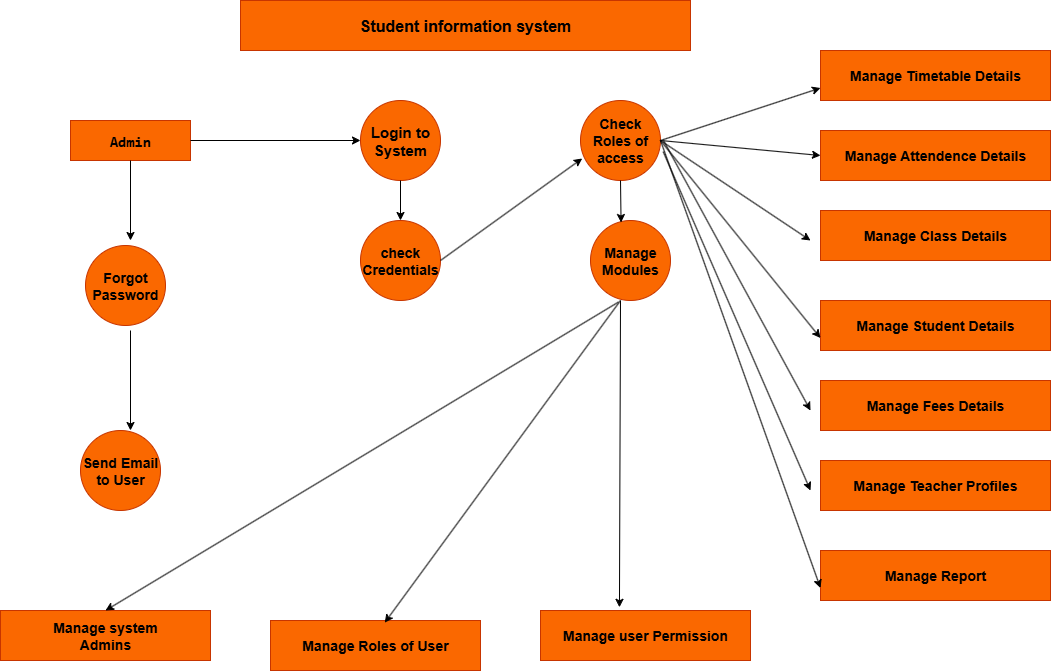

The diagram above was exported from draw.io. Its source (the exported page's mxGraphModel, read from the mxfile embedded in the PNG):
<mxGraphModel dx="2239" dy="1780" grid="1" gridSize="10" guides="1" tooltips="1" connect="1" arrows="1" fold="1" page="1" pageScale="1" pageWidth="850" pageHeight="1100" math="0" shadow="0">
  <root>
    <mxCell id="0" />
    <mxCell id="1" parent="0" />
    <mxCell id="smAnglWxyn1xnemRLMh6-1" value="&lt;b&gt;&lt;font style=&quot;font-size: 16px;&quot;&gt;Student information system&lt;/font&gt;&lt;/b&gt;" style="rounded=0;whiteSpace=wrap;html=1;labelBackgroundColor=none;fillColor=#fa6800;fontColor=#000000;strokeColor=#C73500;" vertex="1" parent="1">
      <mxGeometry x="70" y="-20" width="450" height="50" as="geometry" />
    </mxCell>
    <mxCell id="smAnglWxyn1xnemRLMh6-2" value="&lt;pre&gt;&lt;b&gt;&lt;font style=&quot;font-size: 15px;&quot;&gt;Admin&lt;/font&gt;&lt;/b&gt;&lt;/pre&gt;" style="rounded=0;whiteSpace=wrap;html=1;labelBackgroundColor=none;fillColor=#fa6800;fontColor=#000000;strokeColor=#C73500;" vertex="1" parent="1">
      <mxGeometry x="-100" y="100" width="120" height="40" as="geometry" />
    </mxCell>
    <mxCell id="smAnglWxyn1xnemRLMh6-3" value="&lt;b&gt;&lt;font style=&quot;font-size: 14px;&quot;&gt;Forgot Password&lt;/font&gt;&lt;/b&gt;" style="ellipse;whiteSpace=wrap;html=1;aspect=fixed;labelBackgroundColor=none;fillColor=#fa6800;fontColor=#000000;strokeColor=#C73500;" vertex="1" parent="1">
      <mxGeometry x="-85" y="225" width="80" height="80" as="geometry" />
    </mxCell>
    <mxCell id="smAnglWxyn1xnemRLMh6-4" value="&lt;b&gt;&lt;font style=&quot;font-size: 14px;&quot;&gt;Send Email&lt;/font&gt;&lt;/b&gt;&lt;div&gt;&lt;b&gt;&lt;font style=&quot;font-size: 14px;&quot;&gt;to User&lt;/font&gt;&lt;/b&gt;&lt;/div&gt;" style="ellipse;whiteSpace=wrap;html=1;aspect=fixed;labelBackgroundColor=none;fillColor=#fa6800;fontColor=#000000;strokeColor=#C73500;" vertex="1" parent="1">
      <mxGeometry x="-90" y="410" width="80" height="80" as="geometry" />
    </mxCell>
    <mxCell id="smAnglWxyn1xnemRLMh6-5" value="&lt;b&gt;&lt;font style=&quot;font-size: 15px;&quot;&gt;Login to&lt;/font&gt;&lt;/b&gt;&lt;div&gt;&lt;b&gt;&lt;font style=&quot;font-size: 15px;&quot;&gt;System&lt;/font&gt;&lt;/b&gt;&lt;/div&gt;" style="ellipse;whiteSpace=wrap;html=1;aspect=fixed;labelBackgroundColor=none;fillColor=#fa6800;fontColor=#000000;strokeColor=#C73500;" vertex="1" parent="1">
      <mxGeometry x="190" y="80" width="80" height="80" as="geometry" />
    </mxCell>
    <mxCell id="smAnglWxyn1xnemRLMh6-6" value="&lt;b&gt;&lt;font style=&quot;font-size: 14px;&quot;&gt;Check Roles of access&lt;/font&gt;&lt;/b&gt;" style="ellipse;whiteSpace=wrap;html=1;aspect=fixed;labelBackgroundColor=none;fillColor=#fa6800;fontColor=#000000;strokeColor=#C73500;" vertex="1" parent="1">
      <mxGeometry x="410" y="80" width="80" height="80" as="geometry" />
    </mxCell>
    <mxCell id="smAnglWxyn1xnemRLMh6-7" value="&lt;b&gt;&lt;font style=&quot;font-size: 14px;&quot;&gt;check Credentials&lt;/font&gt;&lt;/b&gt;" style="ellipse;whiteSpace=wrap;html=1;aspect=fixed;labelBackgroundColor=none;fillColor=#fa6800;fontColor=#000000;strokeColor=#C73500;" vertex="1" parent="1">
      <mxGeometry x="190" y="200" width="80" height="80" as="geometry" />
    </mxCell>
    <mxCell id="smAnglWxyn1xnemRLMh6-8" value="&lt;b&gt;&lt;font style=&quot;font-size: 14px;&quot;&gt;Manage Modules&lt;/font&gt;&lt;/b&gt;" style="ellipse;whiteSpace=wrap;html=1;aspect=fixed;labelBackgroundColor=none;fillColor=#fa6800;fontColor=#000000;strokeColor=#C73500;" vertex="1" parent="1">
      <mxGeometry x="420" y="200" width="80" height="80" as="geometry" />
    </mxCell>
    <mxCell id="smAnglWxyn1xnemRLMh6-9" value="&lt;b&gt;&lt;font style=&quot;font-size: 14px;&quot;&gt;Manage Timetable Details&lt;/font&gt;&lt;/b&gt;" style="rounded=0;whiteSpace=wrap;html=1;labelBackgroundColor=none;fillColor=#fa6800;fontColor=#000000;strokeColor=#C73500;" vertex="1" parent="1">
      <mxGeometry x="650" y="30" width="230" height="50" as="geometry" />
    </mxCell>
    <mxCell id="smAnglWxyn1xnemRLMh6-10" value="&lt;b&gt;&lt;font style=&quot;font-size: 14px;&quot;&gt;Manage Attendence Details&lt;/font&gt;&lt;/b&gt;" style="rounded=0;whiteSpace=wrap;html=1;labelBackgroundColor=none;fillColor=#fa6800;fontColor=#000000;strokeColor=#C73500;" vertex="1" parent="1">
      <mxGeometry x="650" y="110" width="230" height="50" as="geometry" />
    </mxCell>
    <mxCell id="smAnglWxyn1xnemRLMh6-11" value="&lt;b&gt;&lt;font style=&quot;font-size: 14px;&quot;&gt;Manage Class Details&lt;/font&gt;&lt;/b&gt;" style="rounded=0;whiteSpace=wrap;html=1;labelBackgroundColor=none;fillColor=#fa6800;fontColor=#000000;strokeColor=#C73500;" vertex="1" parent="1">
      <mxGeometry x="650" y="190" width="230" height="50" as="geometry" />
    </mxCell>
    <mxCell id="smAnglWxyn1xnemRLMh6-12" value="&lt;b&gt;&lt;font style=&quot;font-size: 14px;&quot;&gt;Manage Student Details&lt;/font&gt;&lt;/b&gt;" style="rounded=0;whiteSpace=wrap;html=1;labelBackgroundColor=none;fillColor=#fa6800;fontColor=#000000;strokeColor=#C73500;" vertex="1" parent="1">
      <mxGeometry x="650" y="280" width="230" height="50" as="geometry" />
    </mxCell>
    <mxCell id="smAnglWxyn1xnemRLMh6-13" value="&lt;b&gt;&lt;font style=&quot;font-size: 14px;&quot;&gt;Manage Fees Details&lt;/font&gt;&lt;/b&gt;" style="rounded=0;whiteSpace=wrap;html=1;labelBackgroundColor=none;fillColor=#fa6800;fontColor=#000000;strokeColor=#C73500;" vertex="1" parent="1">
      <mxGeometry x="650" y="360" width="230" height="50" as="geometry" />
    </mxCell>
    <mxCell id="smAnglWxyn1xnemRLMh6-14" value="&lt;b&gt;&lt;font style=&quot;font-size: 14px;&quot;&gt;Manage Teacher Profiles&lt;/font&gt;&lt;/b&gt;" style="rounded=0;whiteSpace=wrap;html=1;labelBackgroundColor=none;fillColor=#fa6800;fontColor=#000000;strokeColor=#C73500;" vertex="1" parent="1">
      <mxGeometry x="650" y="440" width="230" height="50" as="geometry" />
    </mxCell>
    <mxCell id="smAnglWxyn1xnemRLMh6-15" value="&lt;b&gt;&lt;font style=&quot;font-size: 14px;&quot;&gt;Manage system&lt;/font&gt;&lt;/b&gt;&lt;div&gt;&lt;b&gt;&lt;font style=&quot;font-size: 14px;&quot;&gt;Admins&lt;/font&gt;&lt;/b&gt;&lt;/div&gt;" style="rounded=0;whiteSpace=wrap;html=1;labelBackgroundColor=none;fillColor=#fa6800;fontColor=#000000;strokeColor=#C73500;" vertex="1" parent="1">
      <mxGeometry x="-170" y="590" width="210" height="50" as="geometry" />
    </mxCell>
    <mxCell id="smAnglWxyn1xnemRLMh6-16" value="&lt;b&gt;&lt;font style=&quot;font-size: 14px;&quot;&gt;Manage Report&lt;/font&gt;&lt;/b&gt;" style="rounded=0;whiteSpace=wrap;html=1;labelBackgroundColor=none;fillColor=#fa6800;fontColor=#000000;strokeColor=#C73500;" vertex="1" parent="1">
      <mxGeometry x="650" y="530" width="230" height="50" as="geometry" />
    </mxCell>
    <mxCell id="smAnglWxyn1xnemRLMh6-17" value="&lt;b&gt;&lt;font style=&quot;font-size: 14px;&quot;&gt;Manage Roles of User&lt;/font&gt;&lt;/b&gt;" style="rounded=0;whiteSpace=wrap;html=1;labelBackgroundColor=none;fillColor=#fa6800;fontColor=#000000;strokeColor=#C73500;" vertex="1" parent="1">
      <mxGeometry x="100" y="600" width="210" height="50" as="geometry" />
    </mxCell>
    <mxCell id="smAnglWxyn1xnemRLMh6-19" value="&lt;b&gt;&lt;font style=&quot;font-size: 14px;&quot;&gt;Manage user Permission&lt;/font&gt;&lt;/b&gt;" style="rounded=0;whiteSpace=wrap;html=1;labelBackgroundColor=none;fillColor=#fa6800;fontColor=#000000;strokeColor=#C73500;" vertex="1" parent="1">
      <mxGeometry x="370" y="590" width="210" height="50" as="geometry" />
    </mxCell>
    <mxCell id="smAnglWxyn1xnemRLMh6-20" value="" style="endArrow=classic;html=1;rounded=0;fontColor=default;exitX=1;exitY=0.5;exitDx=0;exitDy=0;labelBackgroundColor=none;" edge="1" parent="1" source="smAnglWxyn1xnemRLMh6-2" target="smAnglWxyn1xnemRLMh6-5">
      <mxGeometry width="50" height="50" relative="1" as="geometry">
        <mxPoint x="210" y="320" as="sourcePoint" />
        <mxPoint x="260" y="270" as="targetPoint" />
      </mxGeometry>
    </mxCell>
    <mxCell id="smAnglWxyn1xnemRLMh6-21" value="" style="endArrow=classic;html=1;rounded=0;fontColor=default;exitX=0.5;exitY=1;exitDx=0;exitDy=0;entryX=0.5;entryY=0;entryDx=0;entryDy=0;labelBackgroundColor=none;" edge="1" parent="1" source="smAnglWxyn1xnemRLMh6-5" target="smAnglWxyn1xnemRLMh6-7">
      <mxGeometry width="50" height="50" relative="1" as="geometry">
        <mxPoint x="210" y="320" as="sourcePoint" />
        <mxPoint x="260" y="270" as="targetPoint" />
      </mxGeometry>
    </mxCell>
    <mxCell id="smAnglWxyn1xnemRLMh6-22" value="" style="endArrow=classic;html=1;rounded=0;fontColor=default;exitX=0.5;exitY=1;exitDx=0;exitDy=0;labelBackgroundColor=none;" edge="1" parent="1" source="smAnglWxyn1xnemRLMh6-2">
      <mxGeometry width="50" height="50" relative="1" as="geometry">
        <mxPoint x="210" y="320" as="sourcePoint" />
        <mxPoint x="-40" y="220" as="targetPoint" />
      </mxGeometry>
    </mxCell>
    <mxCell id="smAnglWxyn1xnemRLMh6-23" value="" style="endArrow=classic;html=1;rounded=0;fontColor=default;entryX=0.625;entryY=0;entryDx=0;entryDy=0;entryPerimeter=0;labelBackgroundColor=none;" edge="1" parent="1" target="smAnglWxyn1xnemRLMh6-4">
      <mxGeometry width="50" height="50" relative="1" as="geometry">
        <mxPoint x="-40" y="310" as="sourcePoint" />
        <mxPoint x="140" y="270" as="targetPoint" />
      </mxGeometry>
    </mxCell>
    <mxCell id="smAnglWxyn1xnemRLMh6-25" value="" style="endArrow=classic;html=1;rounded=0;fontColor=default;exitX=1;exitY=0.5;exitDx=0;exitDy=0;entryX=0.021;entryY=0.725;entryDx=0;entryDy=0;entryPerimeter=0;labelBackgroundColor=none;" edge="1" parent="1" source="smAnglWxyn1xnemRLMh6-7" target="smAnglWxyn1xnemRLMh6-6">
      <mxGeometry width="50" height="50" relative="1" as="geometry">
        <mxPoint x="90" y="300" as="sourcePoint" />
        <mxPoint x="140" y="250" as="targetPoint" />
      </mxGeometry>
    </mxCell>
    <mxCell id="smAnglWxyn1xnemRLMh6-26" value="" style="endArrow=classic;html=1;rounded=0;fontColor=default;exitX=0.5;exitY=1;exitDx=0;exitDy=0;entryX=0.382;entryY=0.025;entryDx=0;entryDy=0;entryPerimeter=0;labelBackgroundColor=none;" edge="1" parent="1" source="smAnglWxyn1xnemRLMh6-6" target="smAnglWxyn1xnemRLMh6-8">
      <mxGeometry width="50" height="50" relative="1" as="geometry">
        <mxPoint x="90" y="300" as="sourcePoint" />
        <mxPoint x="140" y="250" as="targetPoint" />
      </mxGeometry>
    </mxCell>
    <mxCell id="smAnglWxyn1xnemRLMh6-27" value="" style="endArrow=classic;html=1;rounded=0;fontColor=default;exitX=0.349;exitY=1.02;exitDx=0;exitDy=0;exitPerimeter=0;entryX=0.5;entryY=0;entryDx=0;entryDy=0;labelBackgroundColor=none;" edge="1" parent="1" source="smAnglWxyn1xnemRLMh6-8" target="smAnglWxyn1xnemRLMh6-15">
      <mxGeometry width="50" height="50" relative="1" as="geometry">
        <mxPoint x="20" y="360" as="sourcePoint" />
        <mxPoint x="-20" y="550" as="targetPoint" />
      </mxGeometry>
    </mxCell>
    <mxCell id="smAnglWxyn1xnemRLMh6-28" value="" style="endArrow=classic;html=1;rounded=0;fontColor=default;entryX=0.544;entryY=0.043;entryDx=0;entryDy=0;entryPerimeter=0;labelBackgroundColor=none;" edge="1" parent="1" target="smAnglWxyn1xnemRLMh6-17">
      <mxGeometry width="50" height="50" relative="1" as="geometry">
        <mxPoint x="450" y="280" as="sourcePoint" />
        <mxPoint x="70" y="310" as="targetPoint" />
      </mxGeometry>
    </mxCell>
    <mxCell id="smAnglWxyn1xnemRLMh6-29" value="" style="endArrow=classic;html=1;rounded=0;fontColor=default;entryX=0.376;entryY=-0.064;entryDx=0;entryDy=0;entryPerimeter=0;labelBackgroundColor=none;" edge="1" parent="1" target="smAnglWxyn1xnemRLMh6-19">
      <mxGeometry width="50" height="50" relative="1" as="geometry">
        <mxPoint x="450" y="280" as="sourcePoint" />
        <mxPoint x="460" y="550" as="targetPoint" />
      </mxGeometry>
    </mxCell>
    <mxCell id="smAnglWxyn1xnemRLMh6-31" value="" style="endArrow=classic;html=1;rounded=0;fontColor=default;exitX=1;exitY=0.5;exitDx=0;exitDy=0;entryX=0;entryY=0.75;entryDx=0;entryDy=0;labelBackgroundColor=none;" edge="1" parent="1" source="smAnglWxyn1xnemRLMh6-6" target="smAnglWxyn1xnemRLMh6-9">
      <mxGeometry width="50" height="50" relative="1" as="geometry">
        <mxPoint x="350" y="360" as="sourcePoint" />
        <mxPoint x="400" y="310" as="targetPoint" />
      </mxGeometry>
    </mxCell>
    <mxCell id="smAnglWxyn1xnemRLMh6-32" value="" style="endArrow=classic;html=1;rounded=0;fontColor=default;exitX=1;exitY=0.5;exitDx=0;exitDy=0;entryX=0;entryY=0.5;entryDx=0;entryDy=0;labelBackgroundColor=none;" edge="1" parent="1" source="smAnglWxyn1xnemRLMh6-6" target="smAnglWxyn1xnemRLMh6-10">
      <mxGeometry width="50" height="50" relative="1" as="geometry">
        <mxPoint x="350" y="360" as="sourcePoint" />
        <mxPoint x="400" y="310" as="targetPoint" />
      </mxGeometry>
    </mxCell>
    <mxCell id="smAnglWxyn1xnemRLMh6-33" value="" style="endArrow=classic;html=1;rounded=0;fontColor=default;exitX=1;exitY=0.5;exitDx=0;exitDy=0;labelBackgroundColor=none;" edge="1" parent="1" source="smAnglWxyn1xnemRLMh6-6">
      <mxGeometry width="50" height="50" relative="1" as="geometry">
        <mxPoint x="350" y="360" as="sourcePoint" />
        <mxPoint x="640" y="220" as="targetPoint" />
      </mxGeometry>
    </mxCell>
    <mxCell id="smAnglWxyn1xnemRLMh6-34" value="" style="endArrow=classic;html=1;rounded=0;fontColor=default;exitX=1;exitY=0.5;exitDx=0;exitDy=0;entryX=0;entryY=0.75;entryDx=0;entryDy=0;labelBackgroundColor=none;" edge="1" parent="1" source="smAnglWxyn1xnemRLMh6-6" target="smAnglWxyn1xnemRLMh6-12">
      <mxGeometry width="50" height="50" relative="1" as="geometry">
        <mxPoint x="350" y="360" as="sourcePoint" />
        <mxPoint x="400" y="310" as="targetPoint" />
      </mxGeometry>
    </mxCell>
    <mxCell id="smAnglWxyn1xnemRLMh6-35" value="" style="endArrow=classic;html=1;rounded=0;fontColor=default;labelBackgroundColor=none;" edge="1" parent="1">
      <mxGeometry width="50" height="50" relative="1" as="geometry">
        <mxPoint x="493" y="120" as="sourcePoint" />
        <mxPoint x="640" y="390" as="targetPoint" />
      </mxGeometry>
    </mxCell>
    <mxCell id="smAnglWxyn1xnemRLMh6-36" value="" style="endArrow=classic;html=1;rounded=0;fontColor=default;exitX=1.034;exitY=0.64;exitDx=0;exitDy=0;exitPerimeter=0;labelBackgroundColor=none;" edge="1" parent="1" source="smAnglWxyn1xnemRLMh6-6">
      <mxGeometry width="50" height="50" relative="1" as="geometry">
        <mxPoint x="350" y="360" as="sourcePoint" />
        <mxPoint x="640" y="470" as="targetPoint" />
      </mxGeometry>
    </mxCell>
    <mxCell id="smAnglWxyn1xnemRLMh6-37" value="" style="endArrow=classic;html=1;rounded=0;fontColor=default;entryX=0;entryY=0.75;entryDx=0;entryDy=0;labelBackgroundColor=none;" edge="1" parent="1" target="smAnglWxyn1xnemRLMh6-16">
      <mxGeometry width="50" height="50" relative="1" as="geometry">
        <mxPoint x="490" y="120" as="sourcePoint" />
        <mxPoint x="400" y="310" as="targetPoint" />
      </mxGeometry>
    </mxCell>
  </root>
</mxGraphModel>